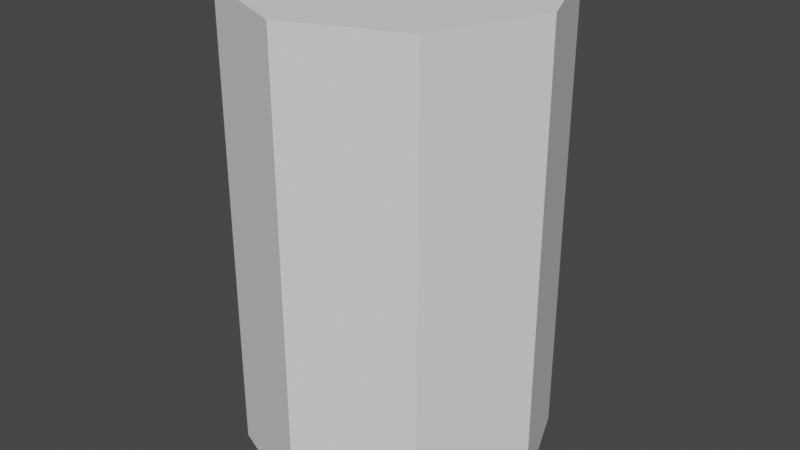 # Source: Character_Temp_blenderfile.blend  (saved by Blender 2.80.75; exported with 4.5.12 LTS)
import bpy
from mathutils import Matrix  # noqa: F401  (used for matrix-valued properties, if any)

bpy.ops.wm.read_factory_settings(use_empty=True)
scene = bpy.context.scene
scene.name = 'Scene'

# ---- collections
col_collection = bpy.data.collections.new('Collection'); scene.collection.children.link(col_collection)

# ---- world
world_world = bpy.data.worlds.new('World'); scene.world = world_world
world_world.use_nodes = True; world_world.node_tree.nodes.clear()
_N = world_world.node_tree.nodes; _L = world_world.node_tree.links
n0 = _N.new('ShaderNodeOutputWorld'); n0.name = 'World Output'; n0.location = (300, 300)
n1 = _N.new('ShaderNodeBackground'); n1.name = 'Background'; n1.location = (10, 300)
n1.inputs[0].default_value = (0.05088, 0.05088, 0.05088, 1.0)
_L.new(n1.outputs[0], n0.inputs[0])
n0.is_active_output = True
world_world.color = (0.05088, 0.05088, 0.05088)
world_world.use_sun_shadow = False
world_world.sun_shadow_jitter_overblur = 0.0

# ---- meshes
me_cylinder = bpy.data.meshes.new('Cylinder')
me_cylinder.from_pydata([(0.0, -2.186e-08, -0.5), (0.0, 1.5, -0.5), (0.3536, -1.545e-08, -0.3536), (0.3536, 1.5, -0.3536), (0.5, 9.553e-16, 2.186e-08), (0.5, 1.5, -4.371e-08), (0.3536, 1.545e-08, 0.3536), (0.3536, 1.5, 0.3536), (-4.371e-08, 2.186e-08, 0.5), (-4.371e-08, 1.5, 0.5), (-0.3536, 1.545e-08, 0.3536), (-0.3536, 1.5, 0.3536), (-0.5, -2.606e-16, -5.962e-09), (-0.5, 1.5, -7.153e-08), (-0.3536, -1.545e-08, -0.3536), (-0.3536, 1.5, -0.3536)], [], [(0, 1, 3, 2), (2, 3, 5, 4), (4, 5, 7, 6), (6, 7, 9, 8), (8, 9, 11, 10), (10, 11, 13, 12), (3, 1, 15, 13, 11, 9, 7, 5), (12, 13, 15, 14), (14, 15, 1, 0), (0, 2, 4, 6, 8, 10, 12, 14)])
_uv = me_cylinder.uv_layers.new(name='UVMap')
_uv.uv.foreach_set('vector', [1.0, 0.5, 1.0, 1.0, 0.875, 1.0, 0.875, 0.5, 0.875, 0.5, 0.875, 1.0, 0.75, 1.0, 0.75, 0.5, 0.75, 0.5, 0.75, 1.0, 0.625, 1.0, 0.625, 0.5, 0.625, 0.5, 0.625, 1.0, 0.5, 1.0, 0.5, 0.5, 0.5, 0.5, 0.5, 1.0, 0.375, 1.0, 0.375, 0.5, 0.375, 0.5, 0.375, 1.0, 0.25, 1.0, 0.25, 0.5, 0.4197, 0.4197, 0.25, 0.49, 0.08029, 0.4197, 0.01, 0.25, 0.08029, 0.08029, 0.25, 0.01, 0.4197, 0.08029, 0.49, 0.25, 0.25, 0.5, 0.25, 1.0, 0.125, 1.0, 0.125, 0.5, 0.125, 0.5, 0.125, 1.0, 0.0, 1.0, 0.0, 0.5, 0.75, 0.49, 0.9197, 0.4197, 0.99, 0.25, 0.9197, 0.08029, 0.75, 0.01, 0.5803, 0.08029, 0.51, 0.25, 0.5803, 0.4197])
me_cylinder.use_remesh_preserve_volume = False
me_cylinder.use_remesh_preserve_attributes = False
me_cylinder.use_mirror_vertex_groups = False
me_cylinder.update()

# ---- objects
ob_cylinder = bpy.data.objects.new('Cylinder', me_cylinder)

# ---- transforms, parenting, visibility, modifiers, constraints
ob_cylinder.location = (0.0, 0.0, 0.0)
ob_cylinder.rotation_euler = (1.571, 0.0, 0.0)
ob_cylinder.lineart.crease_threshold = 0.0

# ---- collection membership
col_collection.objects.link(ob_cylinder)

# ---- scene / render settings (as saved in the file)
scene.frame_start = 1; scene.frame_end = 250; scene.frame_set(1)
scene.render.engine = 'BLENDER_EEVEE_NEXT'
scene.cycles.use_denoising = False
scene.cycles.samples = 128
scene.cycles.sampling_pattern = 'TABULATED_SOBOL'
scene.cycles.use_adaptive_sampling = False
scene.cycles.use_light_tree = False
scene.view_settings.view_transform = 'Filmic'
bpy.context.view_layer.update()

# ---- added for rendering (the .blend has no active camera and no usable light): camera, sun
cam_auto = bpy.data.cameras.new('AutoCamera')
cam_auto.lens = 50.0
cam_auto.sensor_width = 36.0
cam_auto.clip_end = 1000.0
ob_auto_camera = bpy.data.objects.new('AutoCamera', cam_auto)
scene.collection.objects.link(ob_auto_camera)
ob_auto_camera.location = (1.9074, -2.28888, 2.27592)
ob_auto_camera.rotation_euler = (1.09748, -7.21219e-08, 0.694738)
scene.camera = ob_auto_camera
light_auto_sun = bpy.data.lights.new('AutoSun', 'SUN')
light_auto_sun.energy = 3.0
light_auto_sun.angle = 0.0523599
ob_auto_sun = bpy.data.objects.new('AutoSun', light_auto_sun)
scene.collection.objects.link(ob_auto_sun)
ob_auto_sun.rotation_euler = (0.872665, 0.174533, 0.523599)
bpy.context.view_layer.update()
